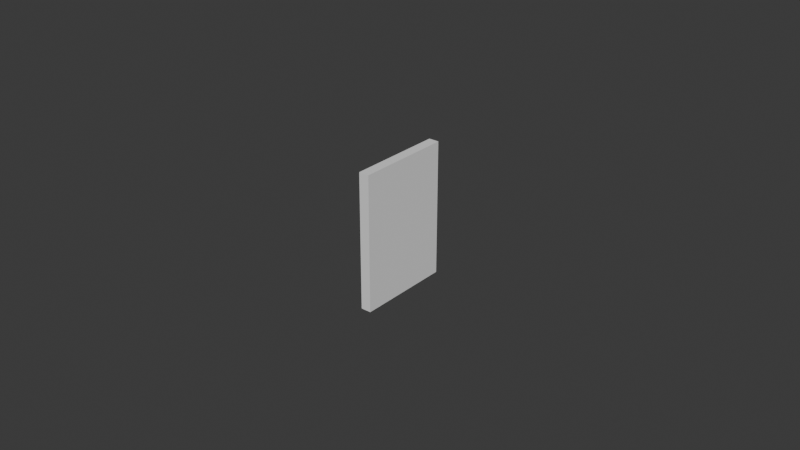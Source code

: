 # Source: UCX_TaskBoardMain_012.blend  (saved by Blender 4.0.36; exported with 4.5.12 LTS)
import bpy
from mathutils import Matrix  # noqa: F401  (used for matrix-valued properties, if any)

bpy.ops.wm.read_factory_settings(use_empty=True)
scene = bpy.context.scene
scene.name = 'Scene'

# ---- collections
col_collection = bpy.data.collections.new('Collection'); scene.collection.children.link(col_collection)

# ---- world
world_world = bpy.data.worlds.new('World'); scene.world = world_world
world_world.use_nodes = True; world_world.node_tree.nodes.clear()
_N = world_world.node_tree.nodes; _L = world_world.node_tree.links
n0 = _N.new('ShaderNodeOutputWorld'); n0.name = 'World Output'; n0.location = (300, 300)
n1 = _N.new('ShaderNodeBackground'); n1.name = 'Background'; n1.location = (10, 300)
n1.inputs[0].default_value = (0.05088, 0.05088, 0.05088, 1.0)
_L.new(n1.outputs[0], n0.inputs[0])
n0.is_active_output = True
world_world.color = (0.05088, 0.05088, 0.05088)
world_world.use_sun_shadow = False
world_world.sun_shadow_jitter_overblur = 0.0

# ---- meshes
me_ucx_taskboardmain_012 = bpy.data.meshes.new('UCX_TaskBoardMain_012')
me_ucx_taskboardmain_012.from_pydata([(-0.001651, 0.0155, -0.02186), (0.001651, 0.0155, -0.02186), (0.001651, -0.0155, -0.02186), (-0.001651, -0.0155, -0.02186), (0.001651, -0.0155, 0.02186), (-0.001651, -0.0155, 0.02186), (0.001651, 0.0155, 0.02186), (-0.001651, 0.0155, 0.02186)], [], [(0, 1, 2), (0, 2, 3), (3, 2, 4), (3, 4, 5), (5, 4, 6), (5, 6, 7), (7, 6, 1), (7, 1, 0), (3, 5, 7), (3, 7, 0), (4, 2, 1), (4, 1, 6)])
me_ucx_taskboardmain_012.update()

# ---- objects
ob_ucx_taskboardmain_012 = bpy.data.objects.new('UCX_TaskBoardMain_012', me_ucx_taskboardmain_012)

# ---- transforms, parenting, visibility, modifiers, constraints
ob_ucx_taskboardmain_012.location = (0.0, 0.0, 0.0)

# ---- collection membership
col_collection.objects.link(ob_ucx_taskboardmain_012)

# ---- scene / render settings (as saved in the file)
scene.frame_start = 1; scene.frame_end = 250; scene.frame_set(1)
scene.render.engine = 'BLENDER_EEVEE_NEXT'
scene.cycles.sampling_pattern = 'TABULATED_SOBOL'
bpy.context.view_layer.update()

# ---- added for rendering (the .blend has no active camera and no usable light): camera, sun
cam_auto = bpy.data.cameras.new('AutoCamera')
cam_auto.lens = 50.0
cam_auto.sensor_width = 36.0
cam_auto.clip_end = 1000.0
ob_auto_camera = bpy.data.objects.new('AutoCamera', cam_auto)
scene.collection.objects.link(ob_auto_camera)
ob_auto_camera.location = (0.185045, -0.222054, 0.148036)
ob_auto_camera.rotation_euler = (1.09748, -7.21219e-08, 0.694738)
scene.camera = ob_auto_camera
light_auto_sun = bpy.data.lights.new('AutoSun', 'SUN')
light_auto_sun.energy = 3.0
light_auto_sun.angle = 0.0523599
ob_auto_sun = bpy.data.objects.new('AutoSun', light_auto_sun)
scene.collection.objects.link(ob_auto_sun)
ob_auto_sun.rotation_euler = (0.872665, 0.174533, 0.523599)
bpy.context.view_layer.update()

